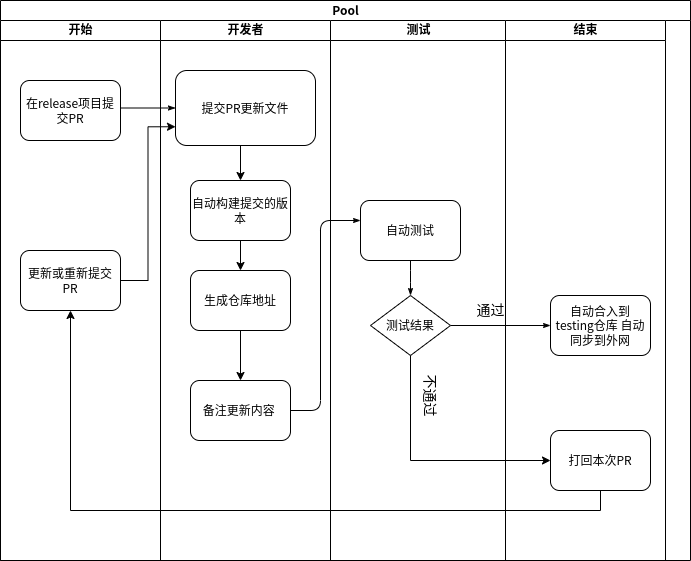

The diagram above was exported from draw.io. Its source (the exported page's mxGraphModel, read from the mxfile embedded in the PNG):
<mxGraphModel dx="1170" dy="552" grid="1" gridSize="10" guides="1" tooltips="1" connect="1" arrows="1" fold="1" page="1" pageScale="1" pageWidth="1100" pageHeight="850" background="none" math="0" shadow="0">
  <root>
    <mxCell id="0" />
    <mxCell id="1" parent="0" />
    <mxCell id="77e6c97f196da883-1" value="Pool" style="swimlane;html=1;childLayout=stackLayout;startSize=20;rounded=0;shadow=0;labelBackgroundColor=none;strokeWidth=1;fontFamily=Verdana;fontSize=8;align=center;" parent="1" vertex="1">
      <mxGeometry x="70" y="40" width="690" height="560" as="geometry" />
    </mxCell>
    <mxCell id="77e6c97f196da883-2" value="开始" style="swimlane;html=1;startSize=20;" parent="77e6c97f196da883-1" vertex="1">
      <mxGeometry y="20" width="160" height="540" as="geometry" />
    </mxCell>
    <mxCell id="N9mEq3BRKRU9UkMBcIcC-7" value="更新或重新提交PR" style="rounded=1;whiteSpace=wrap;html=1;shadow=0;labelBackgroundColor=none;strokeWidth=1;fontFamily=Verdana;fontSize=8;align=center;" parent="77e6c97f196da883-2" vertex="1">
      <mxGeometry x="20" y="230" width="100" height="60" as="geometry" />
    </mxCell>
    <mxCell id="QroOwJM8detx3QCJ_eqV-1" value="在release项目提交PR" style="rounded=1;whiteSpace=wrap;html=1;shadow=0;labelBackgroundColor=none;strokeWidth=1;fontFamily=Verdana;fontSize=8;align=center;" parent="77e6c97f196da883-2" vertex="1">
      <mxGeometry x="20" y="60" width="100" height="60" as="geometry" />
    </mxCell>
    <mxCell id="77e6c97f196da883-26" style="edgeStyle=orthogonalEdgeStyle;rounded=1;html=1;labelBackgroundColor=none;startArrow=none;startFill=0;startSize=5;endArrow=classicThin;endFill=1;endSize=5;jettySize=auto;orthogonalLoop=1;strokeWidth=1;fontFamily=Verdana;fontSize=8" parent="77e6c97f196da883-1" target="77e6c97f196da883-11" edge="1">
      <mxGeometry relative="1" as="geometry">
        <mxPoint x="120" y="107.5" as="sourcePoint" />
      </mxGeometry>
    </mxCell>
    <mxCell id="77e6c97f196da883-28" style="edgeStyle=orthogonalEdgeStyle;rounded=1;html=1;labelBackgroundColor=none;startArrow=none;startFill=0;startSize=5;endArrow=classicThin;endFill=1;endSize=5;jettySize=auto;orthogonalLoop=1;strokeWidth=1;fontFamily=Verdana;fontSize=8" parent="77e6c97f196da883-1" source="77e6c97f196da883-9" target="77e6c97f196da883-12" edge="1">
      <mxGeometry relative="1" as="geometry">
        <Array as="points">
          <mxPoint x="320" y="410" />
          <mxPoint x="320" y="220" />
        </Array>
      </mxGeometry>
    </mxCell>
    <mxCell id="77e6c97f196da883-33" style="edgeStyle=orthogonalEdgeStyle;rounded=1;html=1;labelBackgroundColor=none;startArrow=none;startFill=0;startSize=5;endArrow=classicThin;endFill=1;endSize=5;jettySize=auto;orthogonalLoop=1;strokeWidth=1;fontFamily=Verdana;fontSize=8" parent="77e6c97f196da883-1" source="77e6c97f196da883-13" target="77e6c97f196da883-15" edge="1">
      <mxGeometry relative="1" as="geometry" />
    </mxCell>
    <mxCell id="77e6c97f196da883-3" value="开发者" style="swimlane;html=1;startSize=20;" parent="77e6c97f196da883-1" vertex="1">
      <mxGeometry x="160" y="20" width="170" height="540" as="geometry" />
    </mxCell>
    <mxCell id="J-RDlK15DDcZDOqMDBXm-6" style="edgeStyle=orthogonalEdgeStyle;rounded=0;orthogonalLoop=1;jettySize=auto;html=1;exitX=0.5;exitY=1;exitDx=0;exitDy=0;entryX=0.5;entryY=0;entryDx=0;entryDy=0;" parent="77e6c97f196da883-3" source="77e6c97f196da883-11" target="J-RDlK15DDcZDOqMDBXm-2" edge="1">
      <mxGeometry relative="1" as="geometry" />
    </mxCell>
    <mxCell id="77e6c97f196da883-11" value="提交PR更新文件" style="rounded=1;whiteSpace=wrap;html=1;shadow=0;labelBackgroundColor=none;strokeWidth=1;fontFamily=Verdana;fontSize=8;align=center;" parent="77e6c97f196da883-3" vertex="1">
      <mxGeometry x="15" y="50" width="140" height="75" as="geometry" />
    </mxCell>
    <mxCell id="77e6c97f196da883-9" value="备注更新内容&amp;nbsp;" style="rounded=1;whiteSpace=wrap;html=1;shadow=0;labelBackgroundColor=none;strokeWidth=1;fontFamily=Verdana;fontSize=8;align=center;" parent="77e6c97f196da883-3" vertex="1">
      <mxGeometry x="30" y="360" width="100" height="60" as="geometry" />
    </mxCell>
    <mxCell id="J-RDlK15DDcZDOqMDBXm-9" style="edgeStyle=orthogonalEdgeStyle;rounded=0;orthogonalLoop=1;jettySize=auto;html=1;exitX=0.5;exitY=1;exitDx=0;exitDy=0;entryX=0.5;entryY=0;entryDx=0;entryDy=0;" parent="77e6c97f196da883-3" source="J-RDlK15DDcZDOqMDBXm-2" target="J-RDlK15DDcZDOqMDBXm-4" edge="1">
      <mxGeometry relative="1" as="geometry" />
    </mxCell>
    <mxCell id="J-RDlK15DDcZDOqMDBXm-2" value="自动构建提交的版本" style="rounded=1;whiteSpace=wrap;html=1;shadow=0;labelBackgroundColor=none;strokeWidth=1;fontFamily=Verdana;fontSize=8;align=center;" parent="77e6c97f196da883-3" vertex="1">
      <mxGeometry x="30" y="160" width="100" height="60" as="geometry" />
    </mxCell>
    <mxCell id="J-RDlK15DDcZDOqMDBXm-10" style="edgeStyle=orthogonalEdgeStyle;rounded=0;orthogonalLoop=1;jettySize=auto;html=1;exitX=0.5;exitY=1;exitDx=0;exitDy=0;entryX=0.5;entryY=0;entryDx=0;entryDy=0;" parent="77e6c97f196da883-3" source="J-RDlK15DDcZDOqMDBXm-4" target="77e6c97f196da883-9" edge="1">
      <mxGeometry relative="1" as="geometry" />
    </mxCell>
    <mxCell id="J-RDlK15DDcZDOqMDBXm-4" value="生成仓库地址" style="rounded=1;whiteSpace=wrap;html=1;shadow=0;labelBackgroundColor=none;strokeWidth=1;fontFamily=Verdana;fontSize=8;align=center;" parent="77e6c97f196da883-3" vertex="1">
      <mxGeometry x="30" y="250" width="100" height="60" as="geometry" />
    </mxCell>
    <mxCell id="77e6c97f196da883-4" value="测试" style="swimlane;html=1;startSize=20;" parent="77e6c97f196da883-1" vertex="1">
      <mxGeometry x="330" y="20" width="175" height="540" as="geometry" />
    </mxCell>
    <mxCell id="77e6c97f196da883-12" value="自动测试" style="rounded=1;whiteSpace=wrap;html=1;shadow=0;labelBackgroundColor=none;strokeWidth=1;fontFamily=Verdana;fontSize=8;align=center;" parent="77e6c97f196da883-4" vertex="1">
      <mxGeometry x="30" y="180" width="100" height="60" as="geometry" />
    </mxCell>
    <mxCell id="77e6c97f196da883-13" value="测试结果" style="rhombus;whiteSpace=wrap;html=1;rounded=0;shadow=0;labelBackgroundColor=none;strokeWidth=1;fontFamily=Verdana;fontSize=8;align=center;" parent="77e6c97f196da883-4" vertex="1">
      <mxGeometry x="40" y="275" width="80" height="60" as="geometry" />
    </mxCell>
    <mxCell id="77e6c97f196da883-29" style="edgeStyle=orthogonalEdgeStyle;rounded=1;html=1;labelBackgroundColor=none;startArrow=none;startFill=0;startSize=5;endArrow=classicThin;endFill=1;endSize=5;jettySize=auto;orthogonalLoop=1;strokeWidth=1;fontFamily=Verdana;fontSize=8" parent="77e6c97f196da883-4" source="77e6c97f196da883-12" target="77e6c97f196da883-13" edge="1">
      <mxGeometry relative="1" as="geometry" />
    </mxCell>
    <mxCell id="N9mEq3BRKRU9UkMBcIcC-1" value="通过" style="text;html=1;resizable=0;autosize=1;align=center;verticalAlign=middle;points=[];fillColor=none;strokeColor=none;rounded=0;fontSize=14;" parent="77e6c97f196da883-4" vertex="1">
      <mxGeometry x="135" y="275" width="50" height="30" as="geometry" />
    </mxCell>
    <mxCell id="N9mEq3BRKRU9UkMBcIcC-5" value="不通过" style="text;html=1;resizable=0;autosize=1;align=center;verticalAlign=middle;points=[];fillColor=none;strokeColor=none;rounded=0;fontSize=14;rotation=90;" parent="77e6c97f196da883-4" vertex="1">
      <mxGeometry x="65" y="360" width="70" height="30" as="geometry" />
    </mxCell>
    <mxCell id="77e6c97f196da883-5" value="结束" style="swimlane;html=1;startSize=20;" parent="77e6c97f196da883-1" vertex="1">
      <mxGeometry x="505" y="20" width="160" height="540" as="geometry" />
    </mxCell>
    <mxCell id="77e6c97f196da883-15" value="自动合入到testing仓库 自动同步到外网" style="rounded=1;whiteSpace=wrap;html=1;shadow=0;labelBackgroundColor=none;strokeWidth=1;fontFamily=Verdana;fontSize=8;align=center;" parent="77e6c97f196da883-5" vertex="1">
      <mxGeometry x="45" y="275" width="100" height="60" as="geometry" />
    </mxCell>
    <mxCell id="N9mEq3BRKRU9UkMBcIcC-6" value="打回本次PR" style="rounded=1;whiteSpace=wrap;html=1;shadow=0;labelBackgroundColor=none;strokeWidth=1;fontFamily=Verdana;fontSize=8;align=center;" parent="77e6c97f196da883-5" vertex="1">
      <mxGeometry x="45" y="410" width="100" height="60" as="geometry" />
    </mxCell>
    <mxCell id="N9mEq3BRKRU9UkMBcIcC-4" style="edgeStyle=orthogonalEdgeStyle;rounded=0;orthogonalLoop=1;jettySize=auto;html=1;exitX=0.5;exitY=1;exitDx=0;exitDy=0;fontSize=14;entryX=0;entryY=0.5;entryDx=0;entryDy=0;" parent="77e6c97f196da883-1" source="77e6c97f196da883-13" target="N9mEq3BRKRU9UkMBcIcC-6" edge="1">
      <mxGeometry relative="1" as="geometry">
        <mxPoint x="470" y="510" as="targetPoint" />
      </mxGeometry>
    </mxCell>
    <mxCell id="N9mEq3BRKRU9UkMBcIcC-8" style="edgeStyle=orthogonalEdgeStyle;rounded=0;orthogonalLoop=1;jettySize=auto;html=1;exitX=0.5;exitY=1;exitDx=0;exitDy=0;entryX=0.5;entryY=1;entryDx=0;entryDy=0;fontSize=14;" parent="77e6c97f196da883-1" source="N9mEq3BRKRU9UkMBcIcC-6" target="N9mEq3BRKRU9UkMBcIcC-7" edge="1">
      <mxGeometry relative="1" as="geometry" />
    </mxCell>
    <mxCell id="N9mEq3BRKRU9UkMBcIcC-9" style="edgeStyle=orthogonalEdgeStyle;rounded=0;orthogonalLoop=1;jettySize=auto;html=1;exitX=1;exitY=0.5;exitDx=0;exitDy=0;entryX=0;entryY=0.75;entryDx=0;entryDy=0;fontSize=14;" parent="77e6c97f196da883-1" source="N9mEq3BRKRU9UkMBcIcC-7" target="77e6c97f196da883-11" edge="1">
      <mxGeometry relative="1" as="geometry" />
    </mxCell>
  </root>
</mxGraphModel>